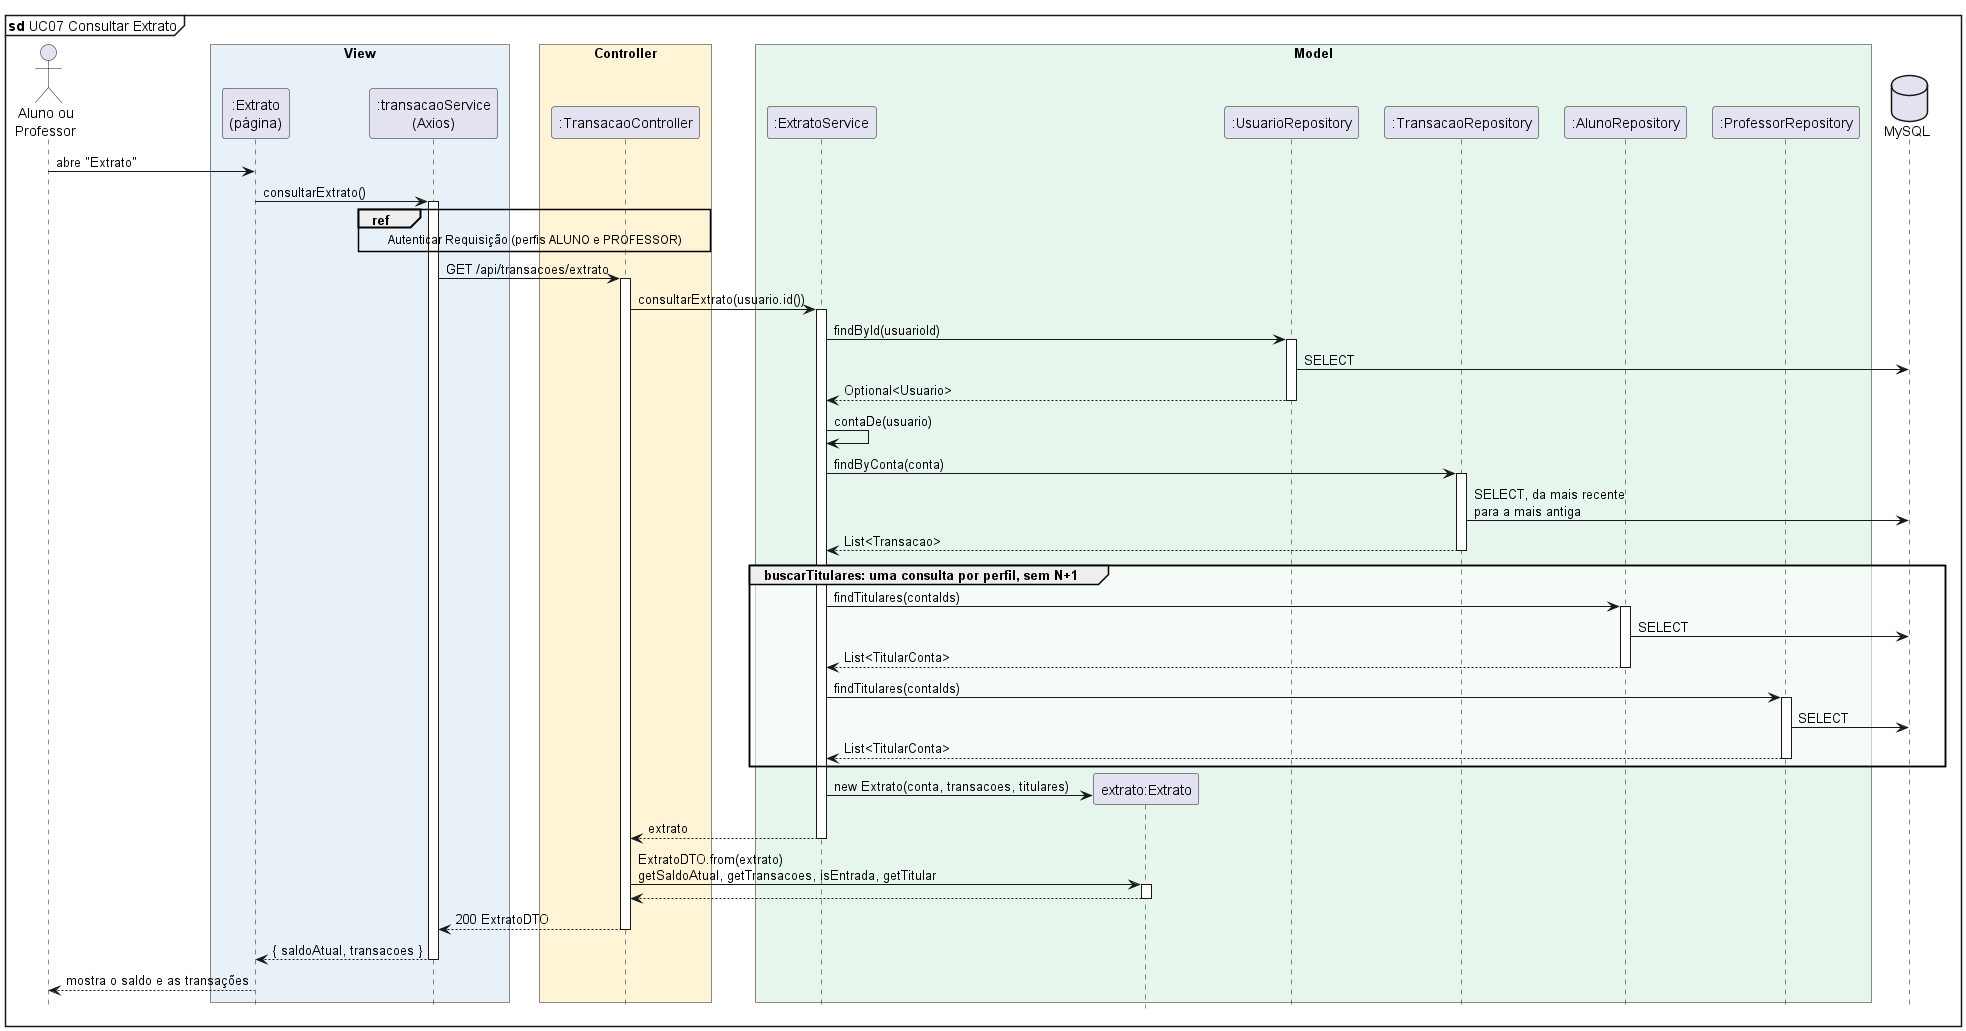

The diagram above was rendered by PlantUML. Its source (embedded in the PNG):
@startuml diagrama-sequencia-uc07-consultar-extrato
' Sistema de Moeda Estudantil - PUC Minas - Projeto de Software
' Lab04S01 - Diagrama de Sequência - UC07 Consultar Extrato (RN08, US05, US10)

!include estilo-sequencia.iuml
mainframe **sd** UC07 Consultar Extrato

actor "Aluno ou\nProfessor" as Ator
box "View" #E8F0F8
  participant ":Extrato\n(página)" as Tela
  participant ":transacaoService\n(Axios)" as Front
end box
box "Controller" #FFF4D6
  participant ":TransacaoController" as Ctrl
end box
box "Model" #E7F6EC
  participant ":ExtratoService" as Svc
  participant "extrato:Extrato" as Ext
  participant ":UsuarioRepository" as UserRepo
  participant ":TransacaoRepository" as TxRepo
  participant ":AlunoRepository" as AlunoRepo
  participant ":ProfessorRepository" as ProfRepo
end box
database "MySQL" as DB

Ator -> Tela : abre "Extrato"
Tela -> Front ++ : consultarExtrato()
ref over Front, Ctrl : Autenticar Requisição (perfis ALUNO e PROFESSOR)
Front -> Ctrl ++ : GET /api/transacoes/extrato
Ctrl -> Svc ++ : consultarExtrato(usuario.id())
Svc -> UserRepo ++ : findById(usuarioId)
UserRepo -> DB : SELECT
UserRepo --> Svc -- : Optional<Usuario>
Svc -> Svc : contaDe(usuario)
Svc -> TxRepo ++ : findByConta(conta)
TxRepo -> DB : SELECT, da mais recente\npara a mais antiga
TxRepo --> Svc -- : List<Transacao>

group buscarTitulares: uma consulta por perfil, sem N+1
  Svc -> AlunoRepo ++ : findTitulares(contaIds)
  AlunoRepo -> DB : SELECT
  AlunoRepo --> Svc -- : List<TitularConta>
  Svc -> ProfRepo ++ : findTitulares(contaIds)
  ProfRepo -> DB : SELECT
  ProfRepo --> Svc -- : List<TitularConta>
end

create Ext
Svc -> Ext : new Extrato(conta, transacoes, titulares)
Svc --> Ctrl -- : extrato
Ctrl -> Ext ++ : ExtratoDTO.from(extrato)\ngetSaldoAtual, getTransacoes, isEntrada, getTitular
Ext --> Ctrl --
Ctrl --> Front -- : 200 ExtratoDTO
Front --> Tela -- : { saldoAtual, transacoes }
Tela --> Ator : mostra o saldo e as transações

@enduml